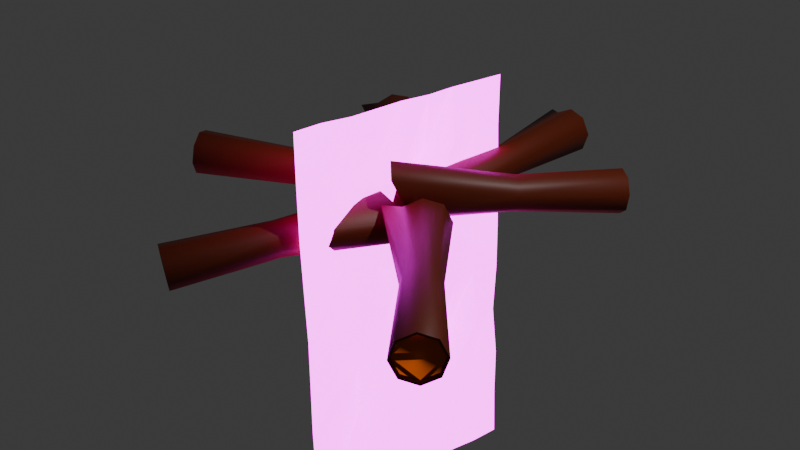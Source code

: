 # Source: Fogata.blend  (saved by Blender 4.0.36; exported with 4.5.12 LTS)
import bpy
from mathutils import Matrix  # noqa: F401  (used for matrix-valued properties, if any)

bpy.ops.wm.read_factory_settings(use_empty=True)
scene = bpy.context.scene
scene.name = 'Scene'

# ---- collections
col_collection = bpy.data.collections.new('Collection'); scene.collection.children.link(col_collection)

# ---- images (referenced by path relative to the original .blend; pixels are not part of the script)
import os
ASSET_DIR = os.environ.get("B2B_ASSET_DIR", "")  # directory of the original .blend (textures are referenced by path, not embedded)
HERE = os.path.dirname(os.path.abspath(__file__))  # packed textures are extracted next to this script under _unpacked/

def load_image(name, relpath, width, height, colorspace="sRGB"):
    """Load a texture the original file referenced (path relative to the .blend, or extracted next to this script)."""
    p = next((c for c in (os.path.join(HERE, relpath), os.path.join(ASSET_DIR, relpath)) if relpath and os.path.exists(c)), "")
    if p:
        img = bpy.data.images.load(p, check_existing=True)
        img.name = name
    else:  # same state as the original file: an image datablock whose file is absent (Cycles renders it pink)
        img = bpy.data.images.new(name, width, height)
        img.source = "FILE"
        img.filepath = "//" + (relpath or name)
    img.colorspace_settings.name = colorspace
    return img
img_fuego3_png = load_image('Fuego3.png', 'Fuego3.png', 1024, 1024, 'sRGB')

# ---- materials (node trees are filled in below, after node groups)
mat_tronco1 = bpy.data.materials.new('Tronco1')
mat_tronco1.use_transparent_shadow = False
mat_interior = bpy.data.materials.new('Interior')
mat_interior.use_transparent_shadow = False
mat_interior2 = bpy.data.materials.new('Interior2')
mat_interior2.use_transparent_shadow = False
mat_fuego = bpy.data.materials.new('Fuego')
mat_fuego.surface_render_method = 'BLENDED'
mat_fuego.blend_method = 'BLEND'
mat_fuego.use_transparent_shadow = False

# ---- material node trees
mat_tronco1.use_nodes = True; mat_tronco1.node_tree.nodes.clear()
_N = mat_tronco1.node_tree.nodes; _L = mat_tronco1.node_tree.links
n0 = _N.new('ShaderNodeBsdfPrincipled'); n0.name = 'BSDF Principista'; n0.location = (10, 300)
n0.inputs[0].default_value = (0.1188, 0.01489, 0.002318, 1.0)
n0.inputs[3].default_value = 1.45
n0.inputs[25].default_value = 0.8
n1 = _N.new('ShaderNodeOutputMaterial'); n1.name = 'Material'; n1.location = (300, 300)
_L.new(n0.outputs[0], n1.inputs[0])
n1.is_active_output = True
mat_interior.use_nodes = True; mat_interior.node_tree.nodes.clear()
_N = mat_interior.node_tree.nodes; _L = mat_interior.node_tree.links
n0 = _N.new('ShaderNodeBsdfPrincipled'); n0.name = 'BSDF Principista'; n0.location = (10, 300)
n0.inputs[0].default_value = (0.8007, 0.1182, 0.001715, 1.0)
n0.inputs[2].default_value = 0.9727
n0.inputs[3].default_value = 1.45
n1 = _N.new('ShaderNodeOutputMaterial'); n1.name = 'Material'; n1.location = (300, 300)
_L.new(n0.outputs[0], n1.inputs[0])
n1.is_active_output = True
mat_interior2.use_nodes = True; mat_interior2.node_tree.nodes.clear()
_N = mat_interior2.node_tree.nodes; _L = mat_interior2.node_tree.links
n0 = _N.new('ShaderNodeBsdfPrincipled'); n0.name = 'BSDF Principista'; n0.location = (10, 300)
n0.inputs[0].default_value = (0.8009, 0.03225, 0.00886, 1.0)
n0.inputs[2].default_value = 0.9409
n0.inputs[3].default_value = 1.45
n1 = _N.new('ShaderNodeOutputMaterial'); n1.name = 'Material'; n1.location = (300, 300)
_L.new(n0.outputs[0], n1.inputs[0])
n1.is_active_output = True
mat_fuego.use_nodes = True; mat_fuego.node_tree.nodes.clear()
_N = mat_fuego.node_tree.nodes; _L = mat_fuego.node_tree.links
n0 = _N.new('ShaderNodeTexCoord'); n0.name = 'Coordenadas de texturizado'; n0.location = (-865, 224)
n1 = _N.new('ShaderNodeTexImage'); n1.name = 'Imagen'; n1.location = (-313, 244)
n1.image = img_fuego3_png
n2 = _N.new('ShaderNodeMapping'); n2.name = 'Mapeo'; n2.location = (-604, 235)
n2.vector_type = 'VECTOR'
n2.inputs[1].default_value = (0.4, 0.4, 0.7)
n2.inputs[2].default_value = (0.6981, 0.8727, 1.745)
n2.inputs[3].default_value = (1.0, 0.7, 1.5)
n3 = _N.new('ShaderNodeOutputMaterial'); n3.name = 'Material'; n3.location = (527, 277)
n4 = _N.new('ShaderNodeBsdfPrincipled'); n4.name = 'BSDF Principista'; n4.location = (30, 293)
n4.inputs[2].default_value = 0.5591
n4.inputs[3].default_value = 1.45
n4.inputs[20].default_value = 0.9391
n4.inputs[21].default_value = 4.0
n4.inputs[25].default_value = 1.0
n4.inputs[26].default_value = (0.9546, 1.0, 0.01451, 1.0)
n4.inputs[28].default_value = 5.3
_L.new(n4.outputs[0], n3.inputs[0])
_L.new(n0.outputs[2], n2.inputs[0])
_L.new(n1.outputs[1], n4.inputs[4])
_L.new(n2.outputs[0], n1.inputs[0])
_L.new(n1.outputs[0], n4.inputs[0])
_L.new(n1.outputs[0], n4.inputs[27])
n3.is_active_output = True

# ---- world
world_world = bpy.data.worlds.new('World'); scene.world = world_world
world_world.use_nodes = True; world_world.node_tree.nodes.clear()
_N = world_world.node_tree.nodes; _L = world_world.node_tree.links
n0 = _N.new('ShaderNodeOutputWorld'); n0.name = 'World Output'; n0.location = (300, 300)
n1 = _N.new('ShaderNodeBackground'); n1.name = 'Background'; n1.location = (10, 300)
n1.inputs[0].default_value = (0.05088, 0.05088, 0.05088, 1.0)
_L.new(n1.outputs[0], n0.inputs[0])
n0.is_active_output = True
world_world.color = (0.05088, 0.05088, 0.05088)
world_world.use_sun_shadow = False
world_world.sun_shadow_jitter_overblur = 0.0

# ---- cameras
cam_camera = bpy.data.cameras.new('Camera')
cam_camera.clip_end = 100.0
cam_camera.ortho_scale = 7.314

# ---- lights
light_light = bpy.data.lights.new('Light', 'POINT')
light_light.transmission_factor = 0.0
light_light.use_soft_falloff = False
light_light.energy = 1000.0
light_light.shadow_soft_size = 0.1
light_light.shadow_maximum_resolution = 0.006
light_light.use_absolute_resolution = True

# ---- meshes
me_cilindro = bpy.data.meshes.new('Cilindro')
me_cilindro.from_pydata([(0.0, 0.9105, -1.0), (1.778e-09, 0.8166, 0.9992), (0.672, 0.7264, -0.9703), (0.5774, 0.5774, 0.9992), (0.9387, 0.08257, -0.9703), (0.8166, 1.433e-09, 0.9992), (0.672, -0.5612, -0.9703), (0.5774, -0.5774, 0.9992), (0.02824, -0.8279, -0.9703), (-5.019e-09, -0.8166, 0.9992), (-1.168, -0.1436, -1.155), (-0.5774, -0.5774, 0.9992), (-0.8823, 0.08257, -0.9703), (-0.8166, 1.433e-09, 0.9992), (-0.6156, 0.7264, -0.9703), (-0.5774, 0.5774, 0.9992), (0.6329, 0.6329, 0.9992), (2.105e-09, 0.8951, 0.9992), (0.8951, 1.433e-09, 0.9992), (0.6329, -0.6329, 0.9992), (-5.345e-09, -0.8951, 0.9992), (-0.6329, -0.6329, 0.9992), (-0.8951, 1.433e-09, 0.9992), (-0.6329, 0.6329, 0.9992), (0.6329, 0.6329, 0.9992), (2.105e-09, 0.8951, 0.9992), (0.8951, 1.433e-09, 0.9992), (0.6329, -0.6329, 0.9992), (-5.345e-09, -0.8951, 0.9992), (-0.6329, -0.6329, 0.9992), (-0.8951, 1.433e-09, 0.9992), (-0.6329, 0.6329, 0.9992), (0.0, 1.0, -1.0), (0.7353, 0.7897, -0.9703), (1.028, 0.08257, -0.9703), (0.7353, -0.6245, -0.9703), (0.02824, -0.9174, -0.9703), (-1.231, -0.2069, -1.155), (-1.524, 0.5002, -1.155), (-0.7071, 0.7071, -1.0), (0.5987, 0.5987, 0.9992), (1.903e-09, 0.8467, 0.9992), (0.8467, 1.433e-09, 0.9992), (0.5987, -0.5987, 0.9992), (-5.144e-09, -0.8467, 0.9992), (-0.5987, -0.5987, 0.9992), (-0.8467, 1.433e-09, 0.9992), (-0.5987, 0.5987, 0.9992), (0.5774, 0.5774, 0.9588), (6.644e-10, 0.8166, 0.9588), (0.8166, 1.433e-09, 0.9588), (0.5774, -0.5774, 0.9588), (-6.133e-09, -0.8166, 0.9588), (-0.5774, -0.5774, 0.9588), (-0.8166, 1.433e-09, 0.9588), (-0.5774, 0.5774, 0.9588), (-1.106e-08, 0.9105, -0.9499), (0.672, 0.7264, -0.9203), (0.9387, 0.08257, -0.9203), (0.672, -0.5612, -0.9203), (0.02824, -0.8279, -0.9203), (-0.6156, -0.5612, -0.9203), (-0.8823, 0.08257, -0.9203), (-0.6438, 0.6438, -0.9499), (-4.158e-09, 0.7239, 2.91e-11), (0.5119, 0.5119, 6.174e-11), (0.7239, -4.624e-09, 5.821e-11), (0.5119, -0.5119, 2.058e-11), (-4.069e-09, -0.7239, -2.91e-11), (-0.5119, -0.5119, -6.174e-11), (-0.7239, -3.603e-09, -5.821e-11), (-0.5119, 0.5119, -2.058e-11)], [], [(64, 17, 16, 65), (65, 16, 18, 66), (66, 18, 19, 67), (67, 19, 20, 68), (68, 20, 21, 69), (69, 21, 22, 70), (1, 15, 55, 49), (70, 22, 23, 71), (71, 23, 17, 64), (2, 4, 58, 57), (25, 24, 16, 17), (24, 26, 18, 16), (26, 27, 19, 18), (27, 28, 20, 19), (28, 29, 21, 20), (29, 30, 22, 21), (30, 31, 23, 22), (31, 25, 17, 23), (41, 40, 24, 25), (40, 42, 26, 24), (42, 43, 27, 26), (43, 44, 28, 27), (44, 45, 29, 28), (45, 46, 30, 29), (46, 47, 31, 30), (47, 41, 25, 31), (2, 0, 32, 33), (4, 2, 33, 34), (6, 4, 34, 35), (8, 6, 35, 36), (10, 8, 36, 37), (12, 10, 37, 38), (14, 12, 38, 39), (0, 14, 39, 32), (1, 3, 40, 41), (3, 5, 42, 40), (5, 7, 43, 42), (7, 9, 44, 43), (9, 11, 45, 44), (11, 13, 46, 45), (13, 15, 47, 46), (15, 1, 41, 47), (48, 49, 55, 54, 53, 52, 51, 50), (13, 11, 53, 54), (9, 7, 51, 52), (5, 3, 48, 50), (15, 13, 54, 55), (11, 9, 52, 53), (7, 5, 50, 51), (3, 1, 49, 48), (56, 57, 58, 59, 60, 61, 62, 63), (12, 14, 63, 62), (8, 10, 61, 60), (4, 6, 59, 58), (0, 2, 57, 56), (14, 0, 56, 63), (10, 12, 62, 61), (6, 8, 60, 59), (39, 71, 64, 32), (38, 70, 71, 39), (37, 69, 70, 38), (36, 68, 69, 37), (35, 67, 68, 36), (34, 66, 67, 35), (33, 65, 66, 34), (32, 64, 65, 33)])
me_cilindro.polygons.foreach_set('use_smooth', [True] * 66)
me_cilindro.polygons.foreach_set('material_index', [0, 0, 0, 0, 0, 0, 0, 0, 0, 0, 0, 0, 0, 0, 0, 0, 0, 0, 0, 0, 0, 0, 0, 0, 0, 0, 0, 0, 0, 0, 0, 0, 0, 0, 0, 0, 0, 0, 0, 0, 0, 0, 1, 0, 0, 0, 0, 0, 0, 0, 0, 0, 0, 0, 0, 0, 0, 0, 0, 0, 0, 0, 0, 0, 0, 0])
_uv = me_cilindro.uv_layers.new(name='MapaUV')
_uv.uv.foreach_set('vector', [0.9827, 0.75, 1.0, 1.0, 0.875, 1.0, 0.875, 0.75, 0.875, 0.75, 0.875, 1.0, 0.75, 1.0, 0.75, 0.75, 0.75, 0.75, 0.75, 1.0, 0.625, 1.0, 0.625, 0.75, 0.625, 0.75, 0.625, 1.0, 0.5, 1.0, 0.5, 0.75, 0.5, 0.75, 0.5, 1.0, 0.375, 1.0, 0.375, 0.75, 0.375, 0.75, 0.375, 1.0, 0.25, 1.0, 0.25, 0.75, 0.25, 0.469, 0.09518, 0.4048, 0.09518, 0.4048, 0.25, 0.469, 0.25, 0.75, 0.25, 1.0, 0.125, 1.0, 0.125, 0.75, 0.125, 0.75, 0.125, 1.0, 0.0, 1.0, 0.01725, 0.75, 0.9045, 0.4045, 0.9685, 0.25, 0.9685, 0.25, 0.9045, 0.4045, 0.25, 0.49, 0.4197, 0.4197, 0.4197, 0.4197, 0.25, 0.49, 0.4197, 0.4197, 0.49, 0.25, 0.49, 0.25, 0.4197, 0.4197, 0.49, 0.25, 0.4197, 0.08029, 0.4197, 0.08029, 0.49, 0.25, 0.4197, 0.08029, 0.25, 0.01, 0.25, 0.01, 0.4197, 0.08029, 0.25, 0.01, 0.08029, 0.08029, 0.08029, 0.08029, 0.25, 0.01, 0.08029, 0.08029, 0.01, 0.25, 0.01, 0.25, 0.08029, 0.08029, 0.01, 0.25, 0.08029, 0.4197, 0.08029, 0.4197, 0.01, 0.25, 0.08029, 0.4197, 0.25, 0.49, 0.25, 0.49, 0.08029, 0.4197, 0.25, 0.477, 0.4105, 0.4105, 0.4197, 0.4197, 0.25, 0.49, 0.4105, 0.4105, 0.477, 0.25, 0.49, 0.25, 0.4197, 0.4197, 0.477, 0.25, 0.4105, 0.08948, 0.4197, 0.08029, 0.49, 0.25, 0.4105, 0.08948, 0.25, 0.02299, 0.25, 0.01, 0.4197, 0.08029, 0.25, 0.02299, 0.08948, 0.08948, 0.08029, 0.08029, 0.25, 0.01, 0.08948, 0.08948, 0.02299, 0.25, 0.01, 0.25, 0.08029, 0.08029, 0.02299, 0.25, 0.08948, 0.4105, 0.08029, 0.4197, 0.01, 0.25, 0.08948, 0.4105, 0.25, 0.477, 0.25, 0.49, 0.08029, 0.4197, 0.9045, 0.4045, 0.75, 0.4685, 0.75, 0.49, 0.9197, 0.4197, 0.9685, 0.25, 0.9045, 0.4045, 0.9197, 0.4197, 0.99, 0.25, 0.9045, 0.09548, 0.9685, 0.25, 0.99, 0.25, 0.9197, 0.08029, 0.75, 0.03148, 0.9045, 0.09548, 0.9197, 0.08029, 0.75, 0.01, 0.5955, 0.09548, 0.75, 0.03148, 0.75, 0.01, 0.5803, 0.08029, 0.5315, 0.25, 0.5955, 0.09548, 0.5803, 0.08029, 0.51, 0.25, 0.5955, 0.4045, 0.5315, 0.25, 0.51, 0.25, 0.5803, 0.4197, 0.75, 0.4685, 0.5955, 0.4045, 0.5803, 0.4197, 0.75, 0.49, 0.25, 0.469, 0.4048, 0.4048, 0.4105, 0.4105, 0.25, 0.477, 0.4048, 0.4048, 0.469, 0.25, 0.477, 0.25, 0.4105, 0.4105, 0.469, 0.25, 0.4048, 0.09518, 0.4105, 0.08948, 0.477, 0.25, 0.4048, 0.09518, 0.25, 0.03105, 0.25, 0.02299, 0.4105, 0.08948, 0.25, 0.03105, 0.09518, 0.09518, 0.08948, 0.08948, 0.25, 0.02299, 0.09518, 0.09518, 0.03105, 0.25, 0.02299, 0.25, 0.08948, 0.08948, 0.03105, 0.25, 0.09518, 0.4048, 0.08948, 0.4105, 0.02299, 0.25, 0.09518, 0.4048, 0.25, 0.469, 0.25, 0.477, 0.08948, 0.4105, 0.4048, 0.4048, 0.25, 0.469, 0.09518, 0.4048, 0.03105, 0.25, 0.09518, 0.09518, 0.25, 0.03105, 0.4048, 0.09518, 0.469, 0.25, 0.03105, 0.25, 0.09518, 0.09518, 0.09518, 0.09518, 0.03105, 0.25, 0.25, 0.03105, 0.4048, 0.09518, 0.4048, 0.09518, 0.25, 0.03105, 0.469, 0.25, 0.4048, 0.4048, 0.4048, 0.4048, 0.469, 0.25, 0.09518, 0.4048, 0.03105, 0.25, 0.03105, 0.25, 0.09518, 0.4048, 0.09518, 0.09518, 0.25, 0.03105, 0.25, 0.03105, 0.09518, 0.09518, 0.4048, 0.09518, 0.469, 0.25, 0.469, 0.25, 0.4048, 0.09518, 0.4048, 0.4048, 0.25, 0.469, 0.25, 0.469, 0.4048, 0.4048, 0.75, 0.4685, 0.9045, 0.4045, 0.9685, 0.25, 0.9045, 0.09548, 0.75, 0.03148, 0.5955, 0.09548, 0.5315, 0.25, 0.5955, 0.4045, 0.5315, 0.25, 0.5955, 0.4045, 0.5955, 0.4045, 0.5315, 0.25, 0.75, 0.03148, 0.5955, 0.09548, 0.5955, 0.09548, 0.75, 0.03148, 0.9685, 0.25, 0.9045, 0.09548, 0.9045, 0.09548, 0.9685, 0.25, 0.75, 0.4685, 0.9045, 0.4045, 0.9045, 0.4045, 0.75, 0.4685, 0.5955, 0.4045, 0.75, 0.4685, 0.75, 0.4685, 0.5955, 0.4045, 0.5955, 0.09548, 0.5315, 0.25, 0.5315, 0.25, 0.5955, 0.09548, 0.9045, 0.09548, 0.75, 0.03148, 0.75, 0.03148, 0.9045, 0.09548, 0.125, 0.5, 0.125, 0.75, 0.01725, 0.75, 0.0, 0.5, 0.25, 0.5, 0.25, 0.75, 0.125, 0.75, 0.125, 0.5, 0.375, 0.5, 0.375, 0.75, 0.25, 0.75, 0.25, 0.5, 0.5, 0.5, 0.5, 0.75, 0.375, 0.75, 0.375, 0.5, 0.625, 0.5, 0.625, 0.75, 0.5, 0.75, 0.5, 0.5, 0.75, 0.5, 0.75, 0.75, 0.625, 0.75, 0.625, 0.5, 0.875, 0.5, 0.875, 0.75, 0.75, 0.75, 0.75, 0.5, 1.0, 0.5, 0.9827, 0.75, 0.875, 0.75, 0.875, 0.5])
me_cilindro.materials.append(mat_tronco1)
me_cilindro.materials.append(mat_interior)
me_cilindro.materials.append(mat_interior2)
me_cilindro.update()
me_plano_002 = bpy.data.meshes.new('Plano.002')
me_plano_002.from_pydata([(-1.733, -0.5378, 0.0), (1.733, -0.5378, 0.0), (-1.733, 0.5378, 0.0), (1.733, 0.5378, 0.0), (-1.733, 0.0, 0.0), (0.0, -0.5378, 0.0), (1.733, 0.0, 0.0), (0.0, 0.5378, 0.0), (0.0, 0.0, 0.0), (-1.733, -0.2689, 0.0), (0.8667, -0.5378, 0.0), (1.733, 0.2689, 0.0), (-0.8667, 0.5378, 0.0), (-1.733, 0.2689, 0.0), (-0.8667, -0.5378, 0.0), (1.733, -0.2689, 0.0), (0.8667, 0.5378, 0.0), (0.0, 0.2689, 0.0), (0.0, -0.2689, 0.0), (-0.8667, 0.0, 0.0), (0.8667, 0.0, 0.0), (0.8667, -0.2689, 0.0), (-0.8667, -0.2689, 0.0), (-0.8667, 0.2689, 0.0), (0.8667, 0.2689, 0.0), (-1.733, -0.4034, 0.0), (1.3, -0.5378, 0.0), (1.733, 0.4034, 0.0), (-1.3, 0.5378, 0.0), (-1.733, 0.1345, 0.0), (-0.4334, -0.5378, 0.0), (1.733, -0.1345, 0.0), (0.4334, 0.5378, 0.0), (0.0, 0.4034, 0.0), (0.0, -0.1345, 0.0), (-1.3, 0.0, 0.0), (0.4334, 0.0, 0.0), (-1.733, -0.1345, 0.0), (0.4334, -0.5378, 0.0), (1.733, 0.1345, 0.0), (-0.4334, 0.5378, 0.0), (-1.733, 0.4034, 0.0), (-1.3, -0.5378, 0.0), (1.733, -0.4034, 0.0), (1.3, 0.5378, 0.0), (0.0, 0.1345, 0.0), (0.0, -0.4034, 0.0), (-0.4334, 0.0, 0.0), (1.3, 0.0, 0.0), (0.8667, -0.1345, 0.0), (0.8667, -0.4034, 0.0), (0.4334, -0.2689, 0.0), (1.3, -0.2689, 0.0), (-0.8667, -0.1345, 0.0), (-0.8667, -0.4034, 0.0), (-1.3, -0.2689, 0.0), (-0.4334, -0.2689, 0.0), (-0.8667, 0.4034, 0.0), (-0.8667, 0.1345, 0.0), (-1.3, 0.2689, 0.0), (-0.4334, 0.2689, 0.0), (0.8667, 0.4034, 0.0), (0.8667, 0.1345, 0.0), (0.4334, 0.2689, 0.0), (1.3, 0.2689, 0.0), (1.3, 0.1345, 0.0), (0.4334, 0.1345, 0.0), (0.4334, 0.4034, 0.0), (-0.4334, 0.1345, 0.0), (-1.3, 0.1345, 0.0), (-1.3, 0.4034, 0.0), (-0.4334, -0.4034, 0.0), (-1.3, -0.4034, 0.0), (-1.3, -0.1345, 0.0), (1.3, -0.4034, 0.0), (0.4334, -0.4034, 0.0), (0.4334, -0.1345, 0.0), (1.3, -0.1345, 0.0), (-0.4334, -0.1345, 0.0), (-0.4334, 0.4034, 0.0), (1.3, 0.4034, 0.0)], [], [(80, 27, 3, 44), (79, 33, 7, 40), (78, 34, 8, 47), (77, 31, 6, 48), (76, 49, 20, 36), (75, 50, 21, 51), (74, 43, 15, 52), (73, 53, 19, 35), (72, 54, 22, 55), (71, 46, 18, 56), (70, 57, 12, 28), (69, 58, 23, 59), (68, 45, 17, 60), (67, 61, 16, 32), (66, 62, 24, 63), (65, 39, 11, 64), (62, 65, 64, 24), (20, 48, 65, 62), (48, 6, 39, 65), (45, 66, 63, 17), (8, 36, 66, 45), (36, 20, 62, 66), (33, 67, 32, 7), (17, 63, 67, 33), (63, 24, 61, 67), (58, 68, 60, 23), (19, 47, 68, 58), (47, 8, 45, 68), (29, 69, 59, 13), (4, 35, 69, 29), (35, 19, 58, 69), (41, 70, 28, 2), (13, 59, 70, 41), (59, 23, 57, 70), (54, 71, 56, 22), (14, 30, 71, 54), (30, 5, 46, 71), (25, 72, 55, 9), (0, 42, 72, 25), (42, 14, 54, 72), (37, 73, 35, 4), (9, 55, 73, 37), (55, 22, 53, 73), (50, 74, 52, 21), (10, 26, 74, 50), (26, 1, 43, 74), (46, 75, 51, 18), (5, 38, 75, 46), (38, 10, 50, 75), (34, 76, 36, 8), (18, 51, 76, 34), (51, 21, 49, 76), (49, 77, 48, 20), (21, 52, 77, 49), (52, 15, 31, 77), (53, 78, 47, 19), (22, 56, 78, 53), (56, 18, 34, 78), (57, 79, 40, 12), (23, 60, 79, 57), (60, 17, 33, 79), (61, 80, 44, 16), (24, 64, 80, 61), (64, 11, 27, 80)])
_uv = me_plano_002.uv_layers.new(name='MapaUV')
_uv.uv.foreach_set('vector', [0.875, 0.875, 1.0, 0.875, 1.0, 1.0, 0.875, 1.0, 0.375, 0.875, 0.5, 0.875, 0.5, 1.0, 0.375, 1.0, 0.375, 0.375, 0.5, 0.375, 0.5, 0.5, 0.375, 0.5, 0.875, 0.375, 1.0, 0.375, 1.0, 0.5, 0.875, 0.5, 0.625, 0.375, 0.75, 0.375, 0.75, 0.5, 0.625, 0.5, 0.625, 0.125, 0.75, 0.125, 0.75, 0.25, 0.625, 0.25, 0.875, 0.125, 1.0, 0.125, 1.0, 0.25, 0.875, 0.25, 0.125, 0.375, 0.25, 0.375, 0.25, 0.5, 0.125, 0.5, 0.125, 0.125, 0.25, 0.125, 0.25, 0.25, 0.125, 0.25, 0.375, 0.125, 0.5, 0.125, 0.5, 0.25, 0.375, 0.25, 0.125, 0.875, 0.25, 0.875, 0.25, 1.0, 0.125, 1.0, 0.125, 0.625, 0.25, 0.625, 0.25, 0.75, 0.125, 0.75, 0.375, 0.625, 0.5, 0.625, 0.5, 0.75, 0.375, 0.75, 0.625, 0.875, 0.75, 0.875, 0.75, 1.0, 0.625, 1.0, 0.625, 0.625, 0.75, 0.625, 0.75, 0.75, 0.625, 0.75, 0.875, 0.625, 1.0, 0.625, 1.0, 0.75, 0.875, 0.75, 0.75, 0.625, 0.875, 0.625, 0.875, 0.75, 0.75, 0.75, 0.75, 0.5, 0.875, 0.5, 0.875, 0.625, 0.75, 0.625, 0.875, 0.5, 1.0, 0.5, 1.0, 0.625, 0.875, 0.625, 0.5, 0.625, 0.625, 0.625, 0.625, 0.75, 0.5, 0.75, 0.5, 0.5, 0.625, 0.5, 0.625, 0.625, 0.5, 0.625, 0.625, 0.5, 0.75, 0.5, 0.75, 0.625, 0.625, 0.625, 0.5, 0.875, 0.625, 0.875, 0.625, 1.0, 0.5, 1.0, 0.5, 0.75, 0.625, 0.75, 0.625, 0.875, 0.5, 0.875, 0.625, 0.75, 0.75, 0.75, 0.75, 0.875, 0.625, 0.875, 0.25, 0.625, 0.375, 0.625, 0.375, 0.75, 0.25, 0.75, 0.25, 0.5, 0.375, 0.5, 0.375, 0.625, 0.25, 0.625, 0.375, 0.5, 0.5, 0.5, 0.5, 0.625, 0.375, 0.625, 0.0, 0.625, 0.125, 0.625, 0.125, 0.75, 0.0, 0.75, 0.0, 0.5, 0.125, 0.5, 0.125, 0.625, 0.0, 0.625, 0.125, 0.5, 0.25, 0.5, 0.25, 0.625, 0.125, 0.625, 0.0, 0.875, 0.125, 0.875, 0.125, 1.0, 0.0, 1.0, 0.0, 0.75, 0.125, 0.75, 0.125, 0.875, 0.0, 0.875, 0.125, 0.75, 0.25, 0.75, 0.25, 0.875, 0.125, 0.875, 0.25, 0.125, 0.375, 0.125, 0.375, 0.25, 0.25, 0.25, 0.25, 0.0, 0.375, 0.0, 0.375, 0.125, 0.25, 0.125, 0.375, 0.0, 0.5, 0.0, 0.5, 0.125, 0.375, 0.125, 0.0, 0.125, 0.125, 0.125, 0.125, 0.25, 0.0, 0.25, 0.0, 0.0, 0.125, 0.0, 0.125, 0.125, 0.0, 0.125, 0.125, 0.0, 0.25, 0.0, 0.25, 0.125, 0.125, 0.125, 0.0, 0.375, 0.125, 0.375, 0.125, 0.5, 0.0, 0.5, 0.0, 0.25, 0.125, 0.25, 0.125, 0.375, 0.0, 0.375, 0.125, 0.25, 0.25, 0.25, 0.25, 0.375, 0.125, 0.375, 0.75, 0.125, 0.875, 0.125, 0.875, 0.25, 0.75, 0.25, 0.75, 0.0, 0.875, 0.0, 0.875, 0.125, 0.75, 0.125, 0.875, 0.0, 1.0, 0.0, 1.0, 0.125, 0.875, 0.125, 0.5, 0.125, 0.625, 0.125, 0.625, 0.25, 0.5, 0.25, 0.5, 0.0, 0.625, 0.0, 0.625, 0.125, 0.5, 0.125, 0.625, 0.0, 0.75, 0.0, 0.75, 0.125, 0.625, 0.125, 0.5, 0.375, 0.625, 0.375, 0.625, 0.5, 0.5, 0.5, 0.5, 0.25, 0.625, 0.25, 0.625, 0.375, 0.5, 0.375, 0.625, 0.25, 0.75, 0.25, 0.75, 0.375, 0.625, 0.375, 0.75, 0.375, 0.875, 0.375, 0.875, 0.5, 0.75, 0.5, 0.75, 0.25, 0.875, 0.25, 0.875, 0.375, 0.75, 0.375, 0.875, 0.25, 1.0, 0.25, 1.0, 0.375, 0.875, 0.375, 0.25, 0.375, 0.375, 0.375, 0.375, 0.5, 0.25, 0.5, 0.25, 0.25, 0.375, 0.25, 0.375, 0.375, 0.25, 0.375, 0.375, 0.25, 0.5, 0.25, 0.5, 0.375, 0.375, 0.375, 0.25, 0.875, 0.375, 0.875, 0.375, 1.0, 0.25, 1.0, 0.25, 0.75, 0.375, 0.75, 0.375, 0.875, 0.25, 0.875, 0.375, 0.75, 0.5, 0.75, 0.5, 0.875, 0.375, 0.875, 0.75, 0.875, 0.875, 0.875, 0.875, 1.0, 0.75, 1.0, 0.75, 0.75, 0.875, 0.75, 0.875, 0.875, 0.75, 0.875, 0.875, 0.75, 1.0, 0.75, 1.0, 0.875, 0.875, 0.875])
me_plano_002.materials.append(mat_fuego)
me_plano_002.update()

# ---- objects
ob_light = bpy.data.objects.new('Light', light_light)
ob_camera = bpy.data.objects.new('Camera', cam_camera)
ob_cilindro = bpy.data.objects.new('Cilindro', me_cilindro)
ob_cilindro_001 = bpy.data.objects.new('Cilindro.001', me_cilindro)
ob_cilindro_002 = bpy.data.objects.new('Cilindro.002', me_cilindro)
ob_cilindro_003 = bpy.data.objects.new('Cilindro.003', me_cilindro)
ob_cilindro_004 = bpy.data.objects.new('Cilindro.004', me_cilindro)
ob_cilindro_005 = bpy.data.objects.new('Cilindro.005', me_cilindro)
ob_plano = bpy.data.objects.new('Plano', me_plano_002)
ob_viento = bpy.data.objects.new('Viento', None)

# ---- transforms, parenting, visibility, modifiers, constraints
ob_light.location = (4.076, 1.005, 5.904)
ob_light.rotation_euler = (0.6503, 0.05522, 1.866)
ob_light.lock_rotations_4d = False
ob_light.empty_display_type = 'ARROWS'
ob_light.color = (0.0, 0.0, 0.0, 0.0)
ob_light.lineart.crease_threshold = 0.0
ob_camera.location = (7.359, -6.926, 4.958)
ob_camera.rotation_euler = (1.109, 0.0, 0.8149)
ob_camera.lock_rotations_4d = False
ob_camera.empty_display_type = 'ARROWS'
ob_camera.color = (0.0, 0.0, 0.0, 0.0)
ob_camera.display_type = 'WIRE'
ob_camera.lineart.crease_threshold = 0.0
ob_cilindro.location = (0.01665, 1.61, 0.1758)
ob_cilindro.rotation_euler = (1.591, -0.05635, 0.03372)
ob_cilindro.scale = (0.2653, 0.2653, 1.144)
ob_cilindro_001.location = (-0.6059, -1.083, -0.07277)
ob_cilindro_001.rotation_euler = (4.593, -0.1734, 9.002)
ob_cilindro_001.scale = (0.2653, 0.2653, 1.144)
ob_cilindro_002.location = (-1.19, 1.167, 0.0734)
ob_cilindro_002.rotation_euler = (1.572, -0.1578, 0.8882)
ob_cilindro_002.scale = (0.2598, 0.2598, 1.121)
ob_cilindro_003.location = (-1.127, -0.3206, 0.3053)
ob_cilindro_003.rotation_euler = (11.1, -0.9326, 8.351)
ob_cilindro_003.scale = (0.2653, 0.2653, 1.144)
ob_cilindro_004.location = (1.253, -0.907, 0.1053)
ob_cilindro_004.rotation_euler = (1.564, -0.06437, 0.7781)
ob_cilindro_004.scale = (0.2814, 0.2814, 1.214)
ob_cilindro_005.location = (0.692, 0.9603, 0.2167)
ob_cilindro_005.rotation_euler = (1.683, 1.015, -3.629)
ob_cilindro_005.scale = (0.2653, 0.2653, 1.144)
ob_plano.location = (-0.1022, 0.2156, 2.303)
ob_plano.rotation_euler = (-3.359, -1.543, 3.268)
ob_plano.scale = (1.312, 2.434, 1.799)
_vg = ob_plano.vertex_groups.new(name='Sujeccion')
_m = ob_plano.modifiers.new('Ropa', 'CLOTH')
ob_viento.location = (-0.7721, -0.3358, -0.5613)
ob_viento.rotation_euler = (-3.088, 2.989, -2.669)
ob_viento.scale = (4.279, 4.279, 4.279)
ob_viento.empty_display_type = 'SINGLE_ARROW'

# ---- collection membership
col_collection.objects.link(ob_light)
col_collection.objects.link(ob_camera)
col_collection.objects.link(ob_cilindro)
col_collection.objects.link(ob_cilindro_001)
col_collection.objects.link(ob_cilindro_002)
col_collection.objects.link(ob_cilindro_003)
col_collection.objects.link(ob_cilindro_004)
col_collection.objects.link(ob_cilindro_005)
col_collection.objects.link(ob_plano)
col_collection.objects.link(ob_viento)

# ---- scene / render settings (as saved in the file)
scene.camera = ob_camera
scene.frame_start = 1; scene.frame_end = 250; scene.frame_set(30)
scene.render.engine = 'BLENDER_EEVEE_NEXT'
scene.cycles.sampling_pattern = 'TABULATED_SOBOL'
bpy.context.view_layer.update()
